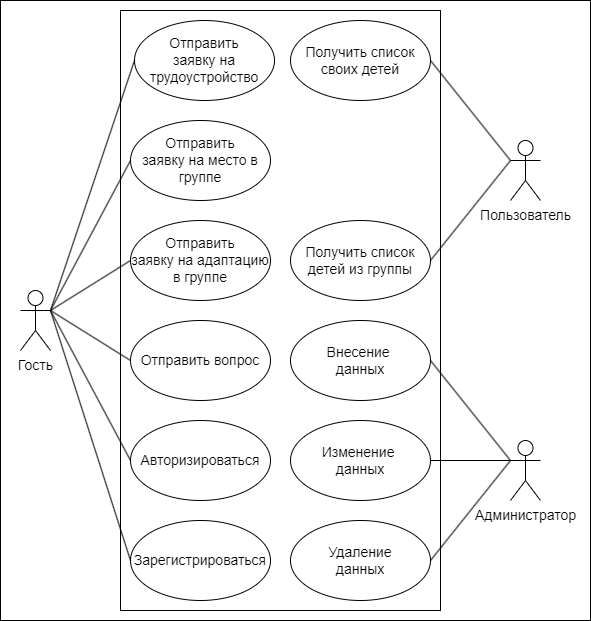

The diagram above was exported from draw.io. Its source (the exported page's mxGraphModel, read from the mxfile embedded in the PNG):
<mxGraphModel dx="1418" dy="828" grid="1" gridSize="10" guides="1" tooltips="1" connect="1" arrows="1" fold="1" page="1" pageScale="1" pageWidth="827" pageHeight="1169" math="0" shadow="0">
  <root>
    <mxCell id="0" />
    <mxCell id="1" parent="0" />
    <mxCell id="BaZjJeiHr_3FnEUNPNIo-4" value="" style="rounded=0;whiteSpace=wrap;html=1;" parent="1" vertex="1">
      <mxGeometry x="70" y="100" width="590" height="620" as="geometry" />
    </mxCell>
    <mxCell id="BaZjJeiHr_3FnEUNPNIo-3" value="" style="rounded=0;whiteSpace=wrap;html=1;" parent="1" vertex="1">
      <mxGeometry x="190" y="110" width="320" height="600" as="geometry" />
    </mxCell>
    <mxCell id="zbR6NhPgPIhmh8c6jfJA-2" value="&lt;font style=&quot;font-size: 14px&quot;&gt;Гость&lt;/font&gt;" style="shape=umlActor;verticalLabelPosition=bottom;verticalAlign=top;html=1;outlineConnect=0;" parent="1" vertex="1">
      <mxGeometry x="90" y="390" width="30" height="60" as="geometry" />
    </mxCell>
    <mxCell id="zbR6NhPgPIhmh8c6jfJA-3" value="&lt;span style=&quot;font-size: 14px&quot;&gt;Пользователь&lt;/span&gt;" style="shape=umlActor;verticalLabelPosition=bottom;verticalAlign=top;html=1;outlineConnect=0;" parent="1" vertex="1">
      <mxGeometry x="580" y="240" width="30" height="60" as="geometry" />
    </mxCell>
    <mxCell id="zbR6NhPgPIhmh8c6jfJA-7" value="Получить список своих детей" style="ellipse;whiteSpace=wrap;html=1;fontSize=14;" parent="1" vertex="1">
      <mxGeometry x="360" y="120" width="140" height="80" as="geometry" />
    </mxCell>
    <mxCell id="zbR6NhPgPIhmh8c6jfJA-8" value="Отправить &lt;br&gt;заявку на место в группе" style="ellipse;whiteSpace=wrap;html=1;fontSize=14;" parent="1" vertex="1">
      <mxGeometry x="200" y="220" width="140" height="80" as="geometry" />
    </mxCell>
    <mxCell id="zbR6NhPgPIhmh8c6jfJA-9" value="Отправить &lt;br&gt;заявку на трудоустройство" style="ellipse;whiteSpace=wrap;html=1;fontSize=14;" parent="1" vertex="1">
      <mxGeometry x="204" y="120" width="140" height="80" as="geometry" />
    </mxCell>
    <mxCell id="zbR6NhPgPIhmh8c6jfJA-10" value="&lt;span&gt;Отправить вопрос&lt;/span&gt;" style="ellipse;whiteSpace=wrap;html=1;fontSize=14;" parent="1" vertex="1">
      <mxGeometry x="200" y="420" width="140" height="80" as="geometry" />
    </mxCell>
    <mxCell id="zbR6NhPgPIhmh8c6jfJA-11" value="" style="endArrow=none;html=1;rounded=0;fontSize=14;entryX=1;entryY=0.5;entryDx=0;entryDy=0;exitX=0;exitY=0.3333333333333333;exitDx=0;exitDy=0;exitPerimeter=0;" parent="1" source="zbR6NhPgPIhmh8c6jfJA-3" target="zbR6NhPgPIhmh8c6jfJA-7" edge="1">
      <mxGeometry width="50" height="50" relative="1" as="geometry">
        <mxPoint x="610" y="130" as="sourcePoint" />
        <mxPoint x="20" y="60" as="targetPoint" />
      </mxGeometry>
    </mxCell>
    <mxCell id="zbR6NhPgPIhmh8c6jfJA-12" value="Авторизироваться" style="ellipse;whiteSpace=wrap;html=1;fontSize=14;" parent="1" vertex="1">
      <mxGeometry x="200" y="520" width="140" height="80" as="geometry" />
    </mxCell>
    <mxCell id="zbR6NhPgPIhmh8c6jfJA-14" value="" style="endArrow=none;html=1;rounded=0;fontSize=14;exitX=1;exitY=0.3333333333333333;exitDx=0;exitDy=0;exitPerimeter=0;entryX=0;entryY=0.5;entryDx=0;entryDy=0;" parent="1" source="zbR6NhPgPIhmh8c6jfJA-2" target="zbR6NhPgPIhmh8c6jfJA-10" edge="1">
      <mxGeometry width="50" height="50" relative="1" as="geometry">
        <mxPoint x="50" y="320" as="sourcePoint" />
        <mxPoint x="100" y="270" as="targetPoint" />
      </mxGeometry>
    </mxCell>
    <mxCell id="zbR6NhPgPIhmh8c6jfJA-16" value="" style="endArrow=none;html=1;rounded=0;fontSize=14;exitX=1;exitY=0.3333333333333333;exitDx=0;exitDy=0;exitPerimeter=0;entryX=0;entryY=0.5;entryDx=0;entryDy=0;" parent="1" source="zbR6NhPgPIhmh8c6jfJA-2" target="zbR6NhPgPIhmh8c6jfJA-8" edge="1">
      <mxGeometry width="50" height="50" relative="1" as="geometry">
        <mxPoint x="100" y="290" as="sourcePoint" />
        <mxPoint x="150" y="240" as="targetPoint" />
      </mxGeometry>
    </mxCell>
    <mxCell id="zbR6NhPgPIhmh8c6jfJA-17" value="" style="endArrow=none;html=1;rounded=0;fontSize=14;exitX=1;exitY=0.3333333333333333;exitDx=0;exitDy=0;exitPerimeter=0;entryX=0;entryY=0.5;entryDx=0;entryDy=0;" parent="1" source="zbR6NhPgPIhmh8c6jfJA-2" target="zbR6NhPgPIhmh8c6jfJA-9" edge="1">
      <mxGeometry width="50" height="50" relative="1" as="geometry">
        <mxPoint x="130" y="330" as="sourcePoint" />
        <mxPoint x="180" y="280" as="targetPoint" />
      </mxGeometry>
    </mxCell>
    <mxCell id="zbR6NhPgPIhmh8c6jfJA-19" value="Удаление &lt;br&gt;данных" style="ellipse;whiteSpace=wrap;html=1;fontSize=14;" parent="1" vertex="1">
      <mxGeometry x="360" y="620" width="140" height="80" as="geometry" />
    </mxCell>
    <mxCell id="zbR6NhPgPIhmh8c6jfJA-20" value="Внесение&amp;nbsp;&lt;br&gt;данных" style="ellipse;whiteSpace=wrap;html=1;fontSize=14;" parent="1" vertex="1">
      <mxGeometry x="360" y="420" width="140" height="80" as="geometry" />
    </mxCell>
    <mxCell id="zbR6NhPgPIhmh8c6jfJA-21" value="Изменение&amp;nbsp;&lt;br&gt;данных" style="ellipse;whiteSpace=wrap;html=1;fontSize=14;" parent="1" vertex="1">
      <mxGeometry x="360" y="520" width="140" height="80" as="geometry" />
    </mxCell>
    <mxCell id="zbR6NhPgPIhmh8c6jfJA-23" value="" style="endArrow=none;html=1;rounded=0;fontSize=14;exitX=1;exitY=0.5;exitDx=0;exitDy=0;entryX=0;entryY=0.3333333333333333;entryDx=0;entryDy=0;entryPerimeter=0;" parent="1" source="zbR6NhPgPIhmh8c6jfJA-20" target="zbR6NhPgPIhmh8c6jfJA-1" edge="1">
      <mxGeometry width="50" height="50" relative="1" as="geometry">
        <mxPoint x="570" y="170" as="sourcePoint" />
        <mxPoint x="620" y="120" as="targetPoint" />
      </mxGeometry>
    </mxCell>
    <mxCell id="zbR6NhPgPIhmh8c6jfJA-24" value="" style="endArrow=none;html=1;rounded=0;fontSize=14;exitX=1;exitY=0.5;exitDx=0;exitDy=0;entryX=0;entryY=0.3333333333333333;entryDx=0;entryDy=0;entryPerimeter=0;" parent="1" source="zbR6NhPgPIhmh8c6jfJA-21" target="zbR6NhPgPIhmh8c6jfJA-1" edge="1">
      <mxGeometry width="50" height="50" relative="1" as="geometry">
        <mxPoint x="550" y="260" as="sourcePoint" />
        <mxPoint x="600" y="210" as="targetPoint" />
      </mxGeometry>
    </mxCell>
    <mxCell id="zbR6NhPgPIhmh8c6jfJA-25" value="" style="endArrow=none;html=1;rounded=0;fontSize=14;exitX=1;exitY=0.5;exitDx=0;exitDy=0;entryX=0;entryY=0.3333333333333333;entryDx=0;entryDy=0;entryPerimeter=0;" parent="1" source="zbR6NhPgPIhmh8c6jfJA-19" target="zbR6NhPgPIhmh8c6jfJA-1" edge="1">
      <mxGeometry width="50" height="50" relative="1" as="geometry">
        <mxPoint x="750" y="220" as="sourcePoint" />
        <mxPoint x="800" y="170" as="targetPoint" />
      </mxGeometry>
    </mxCell>
    <mxCell id="zbR6NhPgPIhmh8c6jfJA-1" value="&lt;font style=&quot;font-size: 14px&quot;&gt;Администратор&lt;/font&gt;" style="shape=umlActor;verticalLabelPosition=bottom;verticalAlign=top;html=1;outlineConnect=0;" parent="1" vertex="1">
      <mxGeometry x="580" y="540" width="30" height="60" as="geometry" />
    </mxCell>
    <mxCell id="BaZjJeiHr_3FnEUNPNIo-1" value="Отправить &lt;br&gt;заявку на адаптацию в группе" style="ellipse;whiteSpace=wrap;html=1;fontSize=14;" parent="1" vertex="1">
      <mxGeometry x="200" y="320" width="140" height="80" as="geometry" />
    </mxCell>
    <mxCell id="BaZjJeiHr_3FnEUNPNIo-2" value="" style="endArrow=none;html=1;rounded=0;exitX=1;exitY=0.3333333333333333;exitDx=0;exitDy=0;exitPerimeter=0;entryX=0;entryY=0.5;entryDx=0;entryDy=0;" parent="1" source="zbR6NhPgPIhmh8c6jfJA-2" target="BaZjJeiHr_3FnEUNPNIo-1" edge="1">
      <mxGeometry width="50" height="50" relative="1" as="geometry">
        <mxPoint x="150" y="380" as="sourcePoint" />
        <mxPoint x="230" y="420" as="targetPoint" />
      </mxGeometry>
    </mxCell>
    <mxCell id="dc-knhGNpsMksfHVkTjK-1" value="Зарегистрироваться" style="ellipse;whiteSpace=wrap;html=1;fontSize=14;" vertex="1" parent="1">
      <mxGeometry x="200" y="620" width="140" height="80" as="geometry" />
    </mxCell>
    <mxCell id="dc-knhGNpsMksfHVkTjK-2" value="" style="endArrow=none;html=1;rounded=0;entryX=1;entryY=0.3333333333333333;entryDx=0;entryDy=0;entryPerimeter=0;exitX=0;exitY=0.5;exitDx=0;exitDy=0;" edge="1" parent="1" source="dc-knhGNpsMksfHVkTjK-1" target="zbR6NhPgPIhmh8c6jfJA-2">
      <mxGeometry width="50" height="50" relative="1" as="geometry">
        <mxPoint x="140" y="680" as="sourcePoint" />
        <mxPoint x="190" y="630" as="targetPoint" />
      </mxGeometry>
    </mxCell>
    <mxCell id="dc-knhGNpsMksfHVkTjK-3" value="Получить список детей из группы" style="ellipse;whiteSpace=wrap;html=1;fontSize=14;" vertex="1" parent="1">
      <mxGeometry x="360" y="320" width="140" height="80" as="geometry" />
    </mxCell>
    <mxCell id="dc-knhGNpsMksfHVkTjK-4" value="" style="endArrow=none;html=1;rounded=0;exitX=1;exitY=0.5;exitDx=0;exitDy=0;entryX=0;entryY=0.3333333333333333;entryDx=0;entryDy=0;entryPerimeter=0;" edge="1" parent="1" source="dc-knhGNpsMksfHVkTjK-3" target="zbR6NhPgPIhmh8c6jfJA-3">
      <mxGeometry width="50" height="50" relative="1" as="geometry">
        <mxPoint x="590" y="450" as="sourcePoint" />
        <mxPoint x="640" y="400" as="targetPoint" />
      </mxGeometry>
    </mxCell>
    <mxCell id="dc-knhGNpsMksfHVkTjK-5" value="" style="endArrow=none;html=1;rounded=0;fontSize=14;exitX=1;exitY=0.3333333333333333;exitDx=0;exitDy=0;exitPerimeter=0;entryX=0;entryY=0.5;entryDx=0;entryDy=0;" edge="1" parent="1" source="zbR6NhPgPIhmh8c6jfJA-2" target="zbR6NhPgPIhmh8c6jfJA-12">
      <mxGeometry width="50" height="50" relative="1" as="geometry">
        <mxPoint x="120" y="410" as="sourcePoint" />
        <mxPoint x="200" y="560" as="targetPoint" />
      </mxGeometry>
    </mxCell>
  </root>
</mxGraphModel>